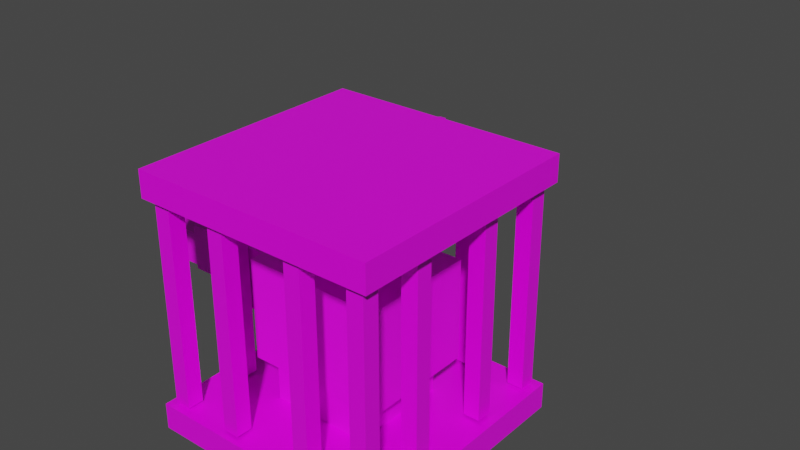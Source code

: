 # Source: Player.blend  (saved by Blender 2.93.21; exported with 4.5.12 LTS)
import bpy
from mathutils import Matrix  # noqa: F401  (used for matrix-valued properties, if any)

bpy.ops.wm.read_factory_settings(use_empty=True)
scene = bpy.context.scene
scene.name = 'Scene'

# ---- collections
col_collection = bpy.data.collections.new('Collection'); scene.collection.children.link(col_collection)

# ---- images (referenced by path relative to the original .blend; pixels are not part of the script)
import os
ASSET_DIR = os.environ.get("B2B_ASSET_DIR", "")  # directory of the original .blend (textures are referenced by path, not embedded)
HERE = os.path.dirname(os.path.abspath(__file__))  # packed textures are extracted next to this script under _unpacked/

def load_image(name, relpath, width, height, colorspace="sRGB"):
    """Load a texture the original file referenced (path relative to the .blend, or extracted next to this script)."""
    p = next((c for c in (os.path.join(HERE, relpath), os.path.join(ASSET_DIR, relpath)) if relpath and os.path.exists(c)), "")
    if p:
        img = bpy.data.images.load(p, check_existing=True)
        img.name = name
    else:  # same state as the original file: an image datablock whose file is absent (Cycles renders it pink)
        img = bpy.data.images.new(name, width, height)
        img.source = "FILE"
        img.filepath = "//" + (relpath or name)
    img.colorspace_settings.name = colorspace
    return img
img_cage_png = load_image('cage.png', 'cage.png', 1024, 1024, 'sRGB')
img_face_png = load_image('face.png', 'face.png', 1024, 1024, 'sRGB')
img_arm_and_sword_png = load_image('arm and sword.png', 'arm and sword.png', 1024, 1024, 'sRGB')

# ---- materials (node trees are filled in below, after node groups)
mat_material = bpy.data.materials.new('Material')
mat_material.alpha_threshold = 0.0
mat_material.use_transparent_shadow = False
mat_material.line_color = (0.0, 0.0, 0.0, 1.0)
mat_material_001 = bpy.data.materials.new('Material.001')
mat_material_001.alpha_threshold = 0.0
mat_material_001.use_transparent_shadow = False
mat_material_001.line_color = (0.0, 0.0, 0.0, 1.0)
mat_material_002 = bpy.data.materials.new('Material.002')
mat_material_002.use_transparent_shadow = False
mat_material_003 = bpy.data.materials.new('Material.003')
mat_material_003.use_transparent_shadow = False

# ---- material node trees
mat_material.use_nodes = True; mat_material.node_tree.nodes.clear()
_N = mat_material.node_tree.nodes; _L = mat_material.node_tree.links
n0 = _N.new('ShaderNodeOutputMaterial'); n0.name = 'Material Output'; n0.location = (300, 300)
n1 = _N.new('ShaderNodeBsdfPrincipled'); n1.name = 'Principled BSDF'; n1.location = (10, 300)
n1.distribution = 'GGX'
n1.subsurface_method = 'BURLEY'
n1.inputs[2].default_value = 0.4
n1.inputs[3].default_value = 1.45
n1.inputs[27].default_value = (0.0, 0.0, 0.0, 1.0)
n1.inputs[28].default_value = 1.0
n2 = _N.new('ShaderNodeTexImage'); n2.name = 'Image Texture'; n2.location = (-280, 280)
n2.image = img_cage_png
_L.new(n1.outputs[0], n0.inputs[0])
_L.new(n2.outputs[0], n1.inputs[0])
n0.is_active_output = True
mat_material_001.use_nodes = True; mat_material_001.node_tree.nodes.clear()
_N = mat_material_001.node_tree.nodes; _L = mat_material_001.node_tree.links
n0 = _N.new('ShaderNodeOutputMaterial'); n0.name = 'Material Output'; n0.location = (300, 300)
n1 = _N.new('ShaderNodeBsdfPrincipled'); n1.name = 'Principled BSDF'; n1.location = (10, 300)
n1.distribution = 'GGX'
n1.subsurface_method = 'BURLEY'
n1.inputs[2].default_value = 0.4
n1.inputs[3].default_value = 1.45
n1.inputs[27].default_value = (0.0, 0.0, 0.0, 1.0)
n1.inputs[28].default_value = 1.0
n2 = _N.new('ShaderNodeTexImage'); n2.name = 'Image Texture'; n2.location = (-280, 280)
n2.image = img_cage_png
_L.new(n1.outputs[0], n0.inputs[0])
_L.new(n2.outputs[0], n1.inputs[0])
n0.is_active_output = True
mat_material_002.use_nodes = True; mat_material_002.node_tree.nodes.clear()
_N = mat_material_002.node_tree.nodes; _L = mat_material_002.node_tree.links
n0 = _N.new('ShaderNodeBsdfPrincipled'); n0.name = 'Principled BSDF'; n0.location = (10, 300)
n0.distribution = 'GGX'
n0.subsurface_method = 'BURLEY'
n0.inputs[3].default_value = 1.45
n0.inputs[27].default_value = (0.0, 0.0, 0.0, 1.0)
n0.inputs[28].default_value = 1.0
n1 = _N.new('ShaderNodeOutputMaterial'); n1.name = 'Material Output'; n1.location = (300, 300)
n2 = _N.new('ShaderNodeTexImage'); n2.name = 'Image Texture'; n2.location = (-280, 280)
n2.image = img_face_png
_L.new(n0.outputs[0], n1.inputs[0])
_L.new(n2.outputs[0], n0.inputs[0])
n1.is_active_output = True
mat_material_003.use_nodes = True; mat_material_003.node_tree.nodes.clear()
_N = mat_material_003.node_tree.nodes; _L = mat_material_003.node_tree.links
n0 = _N.new('ShaderNodeBsdfPrincipled'); n0.name = 'Principled BSDF'; n0.location = (10, 300)
n0.distribution = 'GGX'
n0.subsurface_method = 'BURLEY'
n0.inputs[3].default_value = 1.45
n0.inputs[27].default_value = (0.0, 0.0, 0.0, 1.0)
n0.inputs[28].default_value = 1.0
n1 = _N.new('ShaderNodeOutputMaterial'); n1.name = 'Material Output'; n1.location = (300, 300)
n2 = _N.new('ShaderNodeTexImage'); n2.name = 'Image Texture'; n2.location = (-280, 280)
n2.image = img_arm_and_sword_png
_L.new(n0.outputs[0], n1.inputs[0])
_L.new(n2.outputs[0], n0.inputs[0])
n1.is_active_output = True

# ---- world
world_world = bpy.data.worlds.new('World'); scene.world = world_world
world_world.use_nodes = True; world_world.node_tree.nodes.clear()
_N = world_world.node_tree.nodes; _L = world_world.node_tree.links
n0 = _N.new('ShaderNodeOutputWorld'); n0.name = 'World Output'; n0.location = (300, 300)
n1 = _N.new('ShaderNodeBackground'); n1.name = 'Background'; n1.location = (10, 300)
n1.inputs[0].default_value = (0.05088, 0.05088, 0.05088, 1.0)
_L.new(n1.outputs[0], n0.inputs[0])
n0.is_active_output = True
world_world.color = (0.05088, 0.05088, 0.05088)
world_world.use_sun_shadow = False
world_world.sun_shadow_jitter_overblur = 0.0

# ---- meshes
me_cube = bpy.data.meshes.new('Cube')
me_cube.from_pydata([(-1.5, 1.5, 0.324), (-1.5, 1.5, -0.001527), (-1.197, 1.221, 0.3541), (-1.197, 1.221, 2.982), (-1.197, 1.421, 0.3541), (-1.197, 1.421, 2.982), (-1.397, 1.221, 0.3541), (-1.397, 1.221, 2.982), (-1.397, 1.421, 0.3541), (-1.397, 1.421, 2.982), (-0.4183, 1.221, 0.3541), (-0.4183, 1.221, 2.982), (-0.4183, 1.421, 0.3541), (-0.4183, 1.421, 2.982), (-0.6183, 1.221, 0.3541), (-0.6183, 1.221, 2.982), (-0.6183, 1.421, 0.3541), (-0.6183, 1.421, 2.982), (-1.169, 0.4313, 0.3541), (-1.169, 0.4313, 2.982), (-1.169, 0.6313, 0.3541), (-1.169, 0.6313, 2.982), (-1.369, 0.4313, 0.3541), (-1.369, 0.4313, 2.982), (-1.369, 0.6313, 0.3541), (-1.369, 0.6313, 2.982), (1.5, 1.5, 0.324), (1.5, 1.5, -0.001527), (0.0, 1.5, -0.001527), (0.0, 1.5, 0.324), (1.197, 1.221, 0.3541), (1.197, 1.221, 2.982), (1.197, 1.421, 0.3541), (1.197, 1.421, 2.982), (1.397, 1.221, 0.3541), (1.397, 1.221, 2.982), (1.397, 1.421, 0.3541), (1.397, 1.421, 2.982), (0.4183, 1.221, 0.3541), (0.4183, 1.221, 2.982), (0.4183, 1.421, 0.3541), (0.4183, 1.421, 2.982), (0.6183, 1.221, 0.3541), (0.6183, 1.221, 2.982), (0.6183, 1.421, 0.3541), (0.6183, 1.421, 2.982), (1.169, 0.4313, 0.3541), (1.169, 0.4313, 2.982), (1.169, 0.6313, 0.3541), (1.169, 0.6313, 2.982), (1.369, 0.4313, 0.3541), (1.369, 0.4313, 2.982), (1.369, 0.6313, 0.3541), (1.369, 0.6313, 2.982), (-1.5, -1.5, 0.324), (-1.5, -1.5, -0.001527), (-1.5, 0.0, -0.001527), (-1.5, 0.0, 0.324), (-1.197, -1.221, 0.3541), (-1.197, -1.221, 2.982), (-1.197, -1.421, 0.3541), (-1.197, -1.421, 2.982), (-1.397, -1.221, 0.3541), (-1.397, -1.221, 2.982), (-1.397, -1.421, 0.3541), (-1.397, -1.421, 2.982), (-0.4183, -1.221, 0.3541), (-0.4183, -1.221, 2.982), (-0.4183, -1.421, 0.3541), (-0.4183, -1.421, 2.982), (-0.6183, -1.221, 0.3541), (-0.6183, -1.221, 2.982), (-0.6183, -1.421, 0.3541), (-0.6183, -1.421, 2.982), (-1.169, -0.4313, 0.3541), (-1.169, -0.4313, 2.982), (-1.169, -0.6313, 0.3541), (-1.169, -0.6313, 2.982), (-1.369, -0.4313, 0.3541), (-1.369, -0.4313, 2.982), (-1.369, -0.6313, 0.3541), (-1.369, -0.6313, 2.982), (1.5, -1.5, 0.324), (1.5, -1.5, -0.001527), (0.0, -1.5, -0.001527), (0.0, -1.5, 0.324), (1.5, 0.0, -0.001527), (1.5, 0.0, 0.324), (0.0, 0.0, -0.001527), (0.0, 0.0, 0.324), (1.197, -1.221, 0.3541), (1.197, -1.221, 2.982), (1.197, -1.421, 0.3541), (1.197, -1.421, 2.982), (1.397, -1.221, 0.3541), (1.397, -1.221, 2.982), (1.397, -1.421, 0.3541), (1.397, -1.421, 2.982), (0.4183, -1.221, 0.3541), (0.4183, -1.221, 2.982), (0.4183, -1.421, 0.3541), (0.4183, -1.421, 2.982), (0.6183, -1.221, 0.3541), (0.6183, -1.221, 2.982), (0.6183, -1.421, 0.3541), (0.6183, -1.421, 2.982), (1.169, -0.4313, 0.3541), (1.169, -0.4313, 2.982), (1.169, -0.6313, 0.3541), (1.169, -0.6313, 2.982), (1.369, -0.4313, 0.3541), (1.369, -0.4313, 2.982), (1.369, -0.6313, 0.3541), (1.369, -0.6313, 2.982)], [], [(56, 57, 0, 1), (1, 0, 29, 28), (1, 28, 88, 56), (29, 0, 57, 89), (2, 3, 5, 4), (4, 5, 9, 8), (8, 9, 7, 6), (6, 7, 3, 2), (4, 8, 6, 2), (9, 5, 3, 7), (10, 11, 13, 12), (12, 13, 17, 16), (16, 17, 15, 14), (14, 15, 11, 10), (18, 19, 21, 20), (20, 21, 25, 24), (24, 25, 23, 22), (22, 23, 19, 18), (86, 27, 26, 87), (27, 28, 29, 26), (27, 86, 88, 28), (29, 89, 87, 26), (30, 32, 33, 31), (32, 36, 37, 33), (36, 34, 35, 37), (34, 30, 31, 35), (32, 30, 34, 36), (37, 35, 31, 33), (38, 40, 41, 39), (40, 44, 45, 41), (44, 42, 43, 45), (42, 38, 39, 43), (46, 48, 49, 47), (48, 52, 53, 49), (52, 50, 51, 53), (50, 46, 47, 51), (56, 55, 54, 57), (55, 84, 85, 54), (55, 56, 88, 84), (85, 89, 57, 54), (58, 60, 61, 59), (60, 64, 65, 61), (64, 62, 63, 65), (62, 58, 59, 63), (60, 58, 62, 64), (65, 63, 59, 61), (66, 68, 69, 67), (68, 72, 73, 69), (72, 70, 71, 73), (70, 66, 67, 71), (74, 76, 77, 75), (76, 80, 81, 77), (80, 78, 79, 81), (78, 74, 75, 79), (86, 87, 82, 83), (83, 82, 85, 84), (83, 84, 88, 86), (85, 82, 87, 89), (90, 91, 93, 92), (92, 93, 97, 96), (96, 97, 95, 94), (94, 95, 91, 90), (92, 96, 94, 90), (97, 93, 91, 95), (98, 99, 101, 100), (100, 101, 105, 104), (104, 105, 103, 102), (102, 103, 99, 98), (106, 107, 109, 108), (108, 109, 113, 112), (112, 113, 111, 110), (110, 111, 107, 106)])
_uv = me_cube.uv_layers.new(name='UVMap')
_uv.uv.foreach_set('vector', [0.5114, 0.8299, 0.5114, 1.0, 0.1057, 1.0, 0.1057, 0.8299, 0.9544, 0.821, 0.9544, 0.9967, 0.5396, 0.9967, 0.5396, 0.821, 0.5001, 0.0006454, 0.5001, 0.4024, 0.2857, 0.4024, 0.2857, 0.0006454, 0.4978, 0.4087, 0.4978, 0.81, 0.2936, 0.81, 0.2936, 0.4087, 0.005149, 0.972, 0.005149, 0.0158, 0.09478, 0.0158, 0.09478, 0.972, 0.002511, 0.972, 0.002511, 0.0158, 0.09214, 0.0158, 0.09214, 0.972, -0.002111, 0.972, -0.002111, 0.0158, 0.08752, 0.0158, 0.08752, 0.972, 0.003189, 0.972, 0.003189, 0.0158, 0.09282, 0.0158, 0.09282, 0.972, 0.125, 0.5, 0.375, 0.5, 0.375, 0.75, 0.125, 0.75, 0.625, 0.5, 0.875, 0.5, 0.875, 0.75, 0.625, 0.75, 0.004652, 0.9854, 0.004652, 0.02716, 0.09326, 0.02716, 0.09326, 0.9854, 0.003492, 0.9854, 0.003492, 0.02716, 0.0921, 0.02716, 0.0921, 0.9854, 0.002331, 0.9854, 0.002331, 0.02716, 0.09094, 0.02716, 0.09094, 0.9854, 0.005895, 0.9854, 0.005895, 0.02716, 0.0945, 0.02716, 0.0945, 0.9854, 0.002723, 0.9892, 0.002723, 0.01082, 0.09445, 0.01082, 0.09445, 0.9892, 0.004171, 0.9892, 0.004171, 0.01082, 0.0959, 0.01082, 0.0959, 0.9892, 0.00165, 0.9892, 0.00165, 0.01082, 0.09338, 0.01082, 0.09338, 0.9892, 0.0001211, 0.9892, 0.0001211, 0.01082, 0.09185, 0.01082, 0.09185, 0.9892, 0.09564, 0.8307, 0.5169, 0.8307, 0.5169, 0.9995, 0.09564, 0.9995, 0.09885, 0.821, 0.5221, 0.821, 0.5221, 0.9967, 0.09885, 0.9967, 0.5001, 0.823, 0.2857, 0.823, 0.2857, 0.4024, 0.5001, 0.4024, 0.4978, 0.4087, 0.2936, 0.4087, 0.2936, 0.00728, 0.4978, 0.00728, 0.005149, 0.972, 0.09478, 0.972, 0.09478, 0.0158, 0.005149, 0.0158, 0.002511, 0.972, 0.09214, 0.972, 0.09214, 0.0158, 0.002511, 0.0158, -0.002111, 0.972, 0.08752, 0.972, 0.08752, 0.0158, -0.002111, 0.0158, 0.003189, 0.972, 0.09282, 0.972, 0.09282, 0.0158, 0.003189, 0.0158, 0.125, 0.5, 0.125, 0.75, 0.375, 0.75, 0.375, 0.5, 0.625, 0.5, 0.625, 0.75, 0.875, 0.75, 0.875, 0.5, 0.004652, 0.9854, 0.09326, 0.9854, 0.09326, 0.02716, 0.004652, 0.02716, 0.003492, 0.9854, 0.0921, 0.9854, 0.0921, 0.02716, 0.003492, 0.02716, 0.002331, 0.9854, 0.09094, 0.9854, 0.09094, 0.02716, 0.002331, 0.02716, 0.005895, 0.9854, 0.0945, 0.9854, 0.0945, 0.02716, 0.005895, 0.02716, 0.002723, 0.9892, 0.09445, 0.9892, 0.09445, 0.01082, 0.002723, 0.01082, 0.004171, 0.9892, 0.0959, 0.9892, 0.0959, 0.01082, 0.004171, 0.01082, 0.00165, 0.9892, 0.09338, 0.9892, 0.09338, 0.01082, 0.00165, 0.01082, 0.0001211, 0.9892, 0.09185, 0.9892, 0.09185, 0.01082, 0.0001211, 0.01082, 0.5426, 0.8267, 0.972, 0.8267, 0.972, 1.003, 0.5426, 1.003, 0.09538, 0.8364, 0.5298, 0.8364, 0.5298, 0.9918, 0.09538, 0.9918, 0.09815, 0.0006454, 0.2857, 0.0006454, 0.2857, 0.4024, 0.09815, 0.4024, 0.08942, 0.4087, 0.2936, 0.4087, 0.2936, 0.81, 0.08942, 0.81, 0.005149, 0.972, 0.09478, 0.972, 0.09478, 0.0158, 0.005149, 0.0158, 0.002511, 0.972, 0.09214, 0.972, 0.09214, 0.0158, 0.002511, 0.0158, -0.002111, 0.972, 0.08752, 0.972, 0.08752, 0.0158, -0.002111, 0.0158, 0.003189, 0.972, 0.09282, 0.972, 0.09282, 0.0158, 0.003189, 0.0158, 0.125, 0.5, 0.125, 0.75, 0.375, 0.75, 0.375, 0.5, 0.625, 0.5, 0.625, 0.75, 0.875, 0.75, 0.875, 0.5, 0.004652, 0.9854, 0.09326, 0.9854, 0.09326, 0.02716, 0.004652, 0.02716, 0.003492, 0.9854, 0.0921, 0.9854, 0.0921, 0.02716, 0.003492, 0.02716, 0.002331, 0.9854, 0.09094, 0.9854, 0.09094, 0.02716, 0.002331, 0.02716, 0.005895, 0.9854, 0.0945, 0.9854, 0.0945, 0.02716, 0.005895, 0.02716, 0.002723, 0.9892, 0.09445, 0.9892, 0.09445, 0.01082, 0.002723, 0.01082, 0.004171, 0.9892, 0.0959, 0.9892, 0.0959, 0.01082, 0.004171, 0.01082, 0.00165, 0.9892, 0.09338, 0.9892, 0.09338, 0.01082, 0.00165, 0.01082, 0.0001211, 0.9892, 0.09185, 0.9892, 0.09185, 0.01082, 0.0001211, 0.01082, 0.9945, 0.8299, 0.9945, 1.0, 0.5189, 1.0, 0.5189, 0.8299, 0.525, 0.8337, 0.525, 0.9946, 0.1002, 0.9946, 0.1002, 0.8337, 0.09815, 0.823, 0.09815, 0.4024, 0.2857, 0.4024, 0.2857, 0.823, 0.08942, 0.4087, 0.08942, 0.00728, 0.2936, 0.00728, 0.2936, 0.4087, 0.005149, 0.972, 0.005149, 0.0158, 0.09478, 0.0158, 0.09478, 0.972, 0.002511, 0.972, 0.002511, 0.0158, 0.09214, 0.0158, 0.09214, 0.972, -0.002111, 0.972, -0.002111, 0.0158, 0.08752, 0.0158, 0.08752, 0.972, 0.003189, 0.972, 0.003189, 0.0158, 0.09282, 0.0158, 0.09282, 0.972, 0.125, 0.5, 0.375, 0.5, 0.375, 0.75, 0.125, 0.75, 0.625, 0.5, 0.875, 0.5, 0.875, 0.75, 0.625, 0.75, 0.004652, 0.9854, 0.004652, 0.02716, 0.09326, 0.02716, 0.09326, 0.9854, 0.003492, 0.9854, 0.003492, 0.02716, 0.0921, 0.02716, 0.0921, 0.9854, 0.002331, 0.9854, 0.002331, 0.02716, 0.09094, 0.02716, 0.09094, 0.9854, 0.005895, 0.9854, 0.005895, 0.02716, 0.0945, 0.02716, 0.0945, 0.9854, 0.002723, 0.9892, 0.002723, 0.01082, 0.09445, 0.01082, 0.09445, 0.9892, 0.004171, 0.9892, 0.004171, 0.01082, 0.0959, 0.01082, 0.0959, 0.9892, 0.00165, 0.9892, 0.00165, 0.01082, 0.09338, 0.01082, 0.09338, 0.9892, 0.0001211, 0.9892, 0.0001211, 0.01082, 0.09185, 0.01082, 0.09185, 0.9892])
me_cube.materials.append(mat_material)
me_cube.use_remesh_preserve_volume = False
me_cube.use_remesh_preserve_attributes = False
me_cube.use_mirror_vertex_groups = False
me_cube.update()
me_cube_001 = bpy.data.meshes.new('Cube.001')
me_cube_001.from_pydata([(-1.5, 1.5, 0.324), (-1.5, 1.5, -0.001527), (1.5, 1.5, 0.324), (1.5, 1.5, -0.001527), (0.0, 1.5, -0.001527), (0.0, 1.5, 0.324), (-1.5, -1.5, 0.324), (-1.5, -1.5, -0.001527), (-1.5, 0.0, -0.001527), (-1.5, 0.0, 0.324), (1.5, -1.5, 0.324), (1.5, -1.5, -0.001527), (0.0, -1.5, -0.001527), (0.0, -1.5, 0.324), (1.5, 0.0, -0.001527), (1.5, 0.0, 0.324), (0.0, 0.0, -0.001527), (0.0, 0.0, 0.324)], [], [(8, 9, 0, 1), (1, 0, 5, 4), (1, 4, 16, 8), (5, 0, 9, 17), (14, 3, 2, 15), (3, 4, 5, 2), (3, 14, 16, 4), (5, 17, 15, 2), (8, 7, 6, 9), (7, 12, 13, 6), (7, 8, 16, 12), (13, 17, 9, 6), (14, 15, 10, 11), (11, 10, 13, 12), (11, 12, 16, 14), (13, 10, 15, 17)])
_uv = me_cube_001.uv_layers.new(name='UVMap')
_uv.uv.foreach_set('vector', [0.5443, 0.8277, 0.5443, 0.9913, 0.1041, 0.9913, 0.1041, 0.8277, 1.001, 0.8286, 1.001, 0.9952, 0.5498, 0.9952, 0.5498, 0.8286, 0.5018, 0.003463, 0.5018, 0.4127, 0.2996, 0.4127, 0.2996, 0.003463, 0.5015, 0.4107, 0.5015, 0.8227, 0.3016, 0.8227, 0.3016, 0.4107, 0.5361, 0.8283, 0.9761, 0.8283, 0.9761, 0.9907, 0.5361, 0.9907, 0.0983, 0.8286, 0.5498, 0.8286, 0.5498, 0.9952, 0.0983, 0.9952, 0.5018, 0.8219, 0.2996, 0.8219, 0.2996, 0.4127, 0.5018, 0.4127, 0.5015, 0.4107, 0.3016, 0.4107, 0.3016, -0.001302, 0.5015, -0.001302, 0.5443, 0.8277, 0.9846, 0.8277, 0.9846, 0.9913, 0.5443, 0.9913, 0.09497, 0.8369, 0.5465, 0.8369, 0.5465, 0.9884, 0.09497, 0.9884, 0.09736, 0.003463, 0.2996, 0.003463, 0.2996, 0.4127, 0.09736, 0.4127, 0.1017, 0.4107, 0.3016, 0.4107, 0.3016, 0.8227, 0.1017, 0.8227, 0.5361, 0.8283, 0.5361, 0.9907, 0.09606, 0.9907, 0.09606, 0.8283, 0.998, 0.8369, 0.998, 0.9884, 0.5465, 0.9884, 0.5465, 0.8369, 0.09736, 0.8219, 0.09736, 0.4127, 0.2996, 0.4127, 0.2996, 0.8219, 0.1017, 0.4107, 0.1017, -0.001302, 0.3016, -0.001302, 0.3016, 0.4107])
me_cube_001.materials.append(mat_material_001)
me_cube_001.use_remesh_preserve_volume = False
me_cube_001.use_remesh_preserve_attributes = False
me_cube_001.use_mirror_vertex_groups = False
me_cube_001.update()
me_cube_002 = bpy.data.meshes.new('Cube.002')
me_cube_002.from_pydata([(-1.0, -1.0, -1.0), (-1.0, -1.0, -0.2106), (-1.0, 1.0, -1.0), (-1.0, 1.0, -0.2106), (1.0, -1.0, -1.0), (1.0, -1.0, -0.2106), (1.0, 1.0, -1.0), (1.0, 1.0, -0.2106), (-1.409, -1.12, -0.2106), (-1.409, 1.207, -0.2106), (1.409, 1.207, -0.2106), (1.409, -1.12, -0.2106), (-1.409, -1.12, 1.826), (-1.409, 1.207, 1.826), (1.409, 1.207, 1.826), (1.409, -1.12, 1.826), (-0.5842, -0.5136, 1.826), (-0.5842, 0.6002, 1.826), (0.5842, 0.6002, 1.826), (0.5842, -0.5136, 1.826), (-0.5842, -0.5136, 2.0), (-0.5842, 0.6002, 2.0), (0.5842, 0.6002, 2.0), (0.5842, -0.5136, 2.0), (-0.6737, -0.5969, 2.0), (-0.6737, 0.8097, 2.0), (0.6737, 0.8097, 2.0), (0.6737, -0.5969, 2.0), (-0.6737, -0.5969, 3.133), (-0.6737, 0.8097, 3.133), (0.6737, 0.8097, 3.133), (0.6737, -0.5969, 3.133)], [], [(0, 1, 3, 2), (2, 3, 7, 6), (6, 7, 5, 4), (4, 5, 1, 0), (2, 6, 4, 0), (5, 7, 10, 11), (8, 11, 15, 12), (3, 1, 8, 9), (1, 5, 11, 8), (7, 3, 9, 10), (14, 13, 17, 18), (10, 9, 13, 14), (11, 10, 14, 15), (9, 8, 12, 13), (19, 18, 22, 23), (15, 14, 18, 19), (13, 12, 16, 17), (12, 15, 19, 16), (20, 23, 27, 24), (17, 16, 20, 21), (16, 19, 23, 20), (18, 17, 21, 22), (27, 26, 30, 31), (22, 21, 25, 26), (23, 22, 26, 27), (21, 20, 24, 25), (30, 29, 28, 31), (25, 24, 28, 29), (24, 27, 31, 28), (26, 25, 29, 30)])
_uv = me_cube_002.uv_layers.new(name='UVMap')
_uv.uv.foreach_set('vector', [0.2966, 0.4197, 0.2966, 0.4337, 0.2774, 0.4337, 0.2774, 0.4197, 0.3009, 0.3635, 0.3009, 0.4935, 0.001018, 0.4935, 0.001017, 0.3635, 0.2966, 0.4476, 0.2966, 0.4616, 0.2774, 0.4616, 0.2774, 0.4476, 0.3237, 0.4932, 0.3237, 0.3658, 0.5753, 0.3658, 0.5753, 0.4932, 0.5615, 0.4577, 0.5615, 0.1336, 0.7368, 0.1336, 0.7368, 0.4577, 0.4896, 0.5861, 0.4896, 0.5295, 0.4958, 0.5236, 0.4958, 0.5895, 0.2921, 0.4939, 0.5987, 0.4939, 0.5987, 0.7518, 0.2921, 0.7518, 0.4589, 0.5295, 0.4589, 0.5861, 0.4526, 0.5895, 0.4526, 0.5236, 0.4589, 0.5861, 0.4896, 0.5861, 0.4958, 0.5895, 0.4526, 0.5895, 0.4896, 0.5295, 0.4589, 0.5295, 0.4526, 0.5236, 0.4958, 0.5236, 0.4364, 0.5468, 0.4849, 0.5468, 0.4707, 0.5661, 0.4506, 0.5661, -0.0003521, 0.4949, 0.302, 0.4949, 0.302, 0.7477, -0.0003521, 0.7477, 0.4167, 0.5373, 0.4508, 0.5373, 0.4508, 0.5924, 0.4167, 0.5924, 0.458, 0.553, 0.4921, 0.553, 0.4921, 0.6081, 0.458, 0.6081, 0.06769, 0.7989, 0.08148, 0.7989, 0.08148, 0.8029, 0.06769, 0.8029, 0.4364, 0.6208, 0.4364, 0.5468, 0.4506, 0.5661, 0.4506, 0.6015, 0.4849, 0.5468, 0.4849, 0.6208, 0.4707, 0.6015, 0.4707, 0.5661, 0.4849, 0.6208, 0.4364, 0.6208, 0.4506, 0.6015, 0.4707, 0.6015, 0.7205, 1.103, 0.7205, 0.914, 0.7278, 0.8995, 0.7278, 1.118, 0.05323, 0.7949, 0.06702, 0.7949, 0.06702, 0.7989, 0.05323, 0.7989, 0.109, 0.8082, 0.1234, 0.8082, 0.1234, 0.8122, 0.109, 0.8122, 0.05323, 0.7989, 0.06769, 0.7989, 0.06769, 0.8029, 0.05323, 0.8029, 0.134, 0.9157, 0.134, 0.9519, 0.1048, 0.9519, 0.1048, 0.9157, 0.6229, 0.914, 0.6229, 1.103, 0.6045, 1.118, 0.6045, 0.8995, 0.7205, 0.914, 0.6229, 0.914, 0.6045, 0.8995, 0.7278, 0.8995, 0.6229, 1.103, 0.7205, 1.103, 0.7278, 1.118, 0.6045, 1.118, 0.6045, 0.8995, 0.6045, 0.6811, 0.7278, 0.6811, 0.7278, 0.8995, 0.1048, 0.9157, 0.1048, 0.9519, 0.07564, 0.9519, 0.07564, 0.9157, 0.134, 0.9519, 0.134, 0.9866, 0.1048, 0.9866, 0.1048, 0.9519, 0.001188, 0.7477, 0.1885, 0.7477, 0.1885, 0.9997, 0.001188, 0.9997])
me_cube_002.materials.append(mat_material_002)
me_cube_002.materials.append(None)
me_cube_002.use_remesh_fix_poles = True
me_cube_002.use_remesh_preserve_attributes = False
me_cube_002.update()
me_cube_003 = bpy.data.meshes.new('Cube.003')
me_cube_003.from_pydata([(-1.0, -1.0, -1.0), (-1.0, -1.0, 1.0), (-1.0, 1.0, -1.0), (-1.0, 1.0, 1.0), (1.0, -1.0, -1.0), (1.0, -1.0, 1.0), (1.0, 1.0, -1.0), (1.0, 1.0, 1.0), (-1.0, 0.7056, -0.727), (-1.0, -0.7485, -0.727), (-1.0, -0.7485, 0.727), (-1.0, 0.7056, 0.727), (-2.956, 0.7056, -0.727), (-2.956, -0.7485, -0.727), (-2.956, -0.7485, 0.727), (-2.956, 0.7056, 0.727), (-2.956, 0.7056, -0.727), (-2.956, -0.7485, -0.727), (-2.956, -0.7485, 0.727), (-2.956, 0.7056, 0.727), (-2.956, 0.7056, -0.5996), (-2.956, -0.7485, -0.5996), (-2.956, -0.7485, 0.4484), (-2.956, 0.7056, 0.4484), (-4.083, 0.7056, -0.5996), (-4.083, -0.7485, -0.5996), (-4.083, -0.7485, 0.4484), (-4.083, 0.7056, 0.4484), (-2.956, 3.074, 0.4484), (-2.956, 3.074, -0.5996), (-4.083, 3.074, 0.4484), (-4.083, 3.074, -0.5996), (-2.836, 3.074, 0.5504), (-2.836, 3.074, -0.666), (-4.29, 3.074, 0.5504), (-4.29, 3.074, -0.666), (-2.836, 4.599, 0.5504), (-2.836, 4.599, -0.666), (-4.29, 4.599, 0.5504), (-4.29, 4.599, -0.666), (-3.169, 4.599, 0.2715), (-3.169, 4.599, -0.387), (-3.957, 4.599, 0.2715), (-3.957, 4.599, -0.387), (-3.169, 6.15, 0.2715), (-3.169, 6.15, -0.387), (-3.957, 6.15, 0.2715), (-3.957, 6.15, -0.387), (-3.417, 6.7, 0.2715), (-3.417, 6.7, -0.387), (-3.66, 6.7, 0.2715), (-3.66, 6.7, -0.387), (-2.288, 6.15, 0.2715), (-2.288, 6.15, -0.387), (-4.696, 6.15, 0.2715), (-4.696, 6.15, -0.387), (-2.288, 6.7, 0.2715), (-2.288, 6.7, -0.387), (-4.696, 6.7, 0.2715), (-4.696, 6.7, -0.387), (-3.417, 10.34, 0.5002), (-3.417, 10.34, -0.6158), (-3.686, 10.34, 0.5002), (-3.66, 10.34, -0.6158), (-3.417, 11.95, 0.1088), (-3.417, 11.95, -0.2244), (-3.66, 11.95, 0.1088), (-3.66, 11.95, -0.2244)], [], [(1, 3, 11, 10), (2, 3, 7, 6), (6, 7, 5, 4), (4, 5, 1, 0), (2, 6, 4, 0), (7, 3, 1, 5), (9, 10, 14, 13), (2, 0, 9, 8), (3, 2, 8, 11), (0, 1, 10, 9), (15, 12, 16, 19), (10, 11, 15, 14), (8, 9, 13, 12), (11, 8, 12, 15), (18, 19, 23, 22), (13, 14, 18, 17), (14, 15, 19, 18), (12, 13, 17, 16), (22, 23, 27, 26), (16, 17, 21, 20), (19, 16, 20, 23), (17, 18, 22, 21), (25, 26, 27, 24), (20, 21, 25, 24), (24, 27, 30, 31), (21, 22, 26, 25), (31, 30, 34, 35), (23, 20, 29, 28), (27, 23, 28, 30), (20, 24, 31, 29), (34, 32, 36, 38), (30, 28, 32, 34), (28, 29, 33, 32), (29, 31, 35, 33), (39, 38, 42, 43), (32, 33, 37, 36), (33, 35, 39, 37), (35, 34, 38, 39), (42, 40, 44, 46), (38, 36, 40, 42), (36, 37, 41, 40), (37, 39, 43, 41), (45, 47, 51, 49), (40, 41, 45, 44), (41, 43, 47, 45), (43, 42, 46, 47), (50, 48, 60, 62), (51, 47, 55, 59), (46, 44, 48, 50), (46, 50, 58, 54), (55, 54, 58, 59), (52, 53, 57, 56), (47, 46, 54, 55), (49, 48, 56, 57), (48, 44, 52, 56), (45, 49, 57, 53), (44, 45, 53, 52), (50, 51, 59, 58), (61, 63, 67, 65), (48, 49, 61, 60), (49, 51, 63, 61), (51, 50, 62, 63), (64, 65, 67, 66), (63, 62, 66, 67), (62, 60, 64, 66), (60, 61, 65, 64)])
_uv = me_cube_003.uv_layers.new(name='UVMap')
_uv.uv.foreach_set('vector', [0.5402, 0.152, 0.5402, 0.4679, 0.5325, 0.4214, 0.5325, 0.1918, 0.2853, 1.023, -0.004465, 1.023, -0.004465, 0.5233, 0.2853, 0.5233, 0.6612, 0.6317, 0.6046, 0.6317, 0.6046, 0.3158, 0.6612, 0.3158, 0.2911, 1.023, -0.01174, 1.023, -0.01174, 0.51, 0.2911, 0.51, -0.004291, 1.011, -0.004291, 0.4994, 0.2844, 0.4994, 0.2844, 1.011, 0.2863, 0.5228, 0.2863, 1.003, -0.01305, 1.003, -0.01305, 0.5228, 0.2767, 1.015, -0.01195, 1.015, -0.01195, 0.5341, 0.2767, 0.5341, 0.4836, 0.4679, 0.4836, 0.152, 0.4913, 0.1918, 0.4913, 0.4214, 0.5402, 0.4679, 0.4836, 0.4679, 0.4913, 0.4214, 0.5325, 0.4214, 0.4836, 0.152, 0.5402, 0.152, 0.5325, 0.1918, 0.4913, 0.1918, 0.5749, 0.6037, 0.5749, 0.6037, 0.5749, 0.6037, 0.5749, 0.6037, -0.007477, 0.574, 0.2871, 0.574, 0.2847, 1.026, -0.009845, 1.026, 0.03144, 0.07295, 0.282, 0.07295, 0.282, 0.4956, 0.03144, 0.4956, -0.005757, 0.574, 0.2758, 0.574, 0.2758, 1.015, -0.005757, 1.015, 0.5173, 0.8102, 0.5173, 0.5806, 0.5252, 0.5806, 0.5252, 0.8102, 0.5749, 0.6037, 0.5749, 0.6037, 0.5749, 0.6037, 0.5749, 0.6037, 0.5749, 0.6037, 0.5749, 0.6037, 0.5749, 0.6037, 0.5749, 0.6037, 0.5749, 0.6037, 0.5749, 0.6037, 0.5749, 0.6037, 0.5749, 0.6037, 0.5206, 0.8424, 0.5206, 0.713, 0.5772, 0.713, 0.5772, 0.8424, 0.5049, 0.9191, 0.5049, 0.6895, 0.5086, 0.6895, 0.5086, 0.9191, 0.5749, 0.3447, 0.5749, 0.4742, 0.5749, 0.4628, 0.5749, 0.3695, 0.5749, 0.6037, 0.5749, 0.4742, 0.5749, 0.499, 0.5749, 0.5923, 0.5749, 0.0, 0.6046, 0.0, 0.6046, 0.2296, 0.5749, 0.2296, 0.5183, 0.1295, 0.5183, 0.0, 0.5749, 0.0, 0.5749, 0.1295, 0.08704, 0.3038, 0.1611, 0.3038, 0.1611, 0.4434, 0.08704, 0.4434, 0.2751, 1.036, -0.02571, 1.036, -0.02571, 0.512, 0.2751, 0.512, 0.7307, 0.3221, 0.7604, 0.3221, 0.7633, 0.3549, 0.7289, 0.3549, 0.08681, 0.2994, 0.1638, 0.2994, 0.1638, 0.4349, 0.08681, 0.4349, 0.1631, 0.4342, 0.08663, 0.4342, 0.09139, 0.3009, 0.1678, 0.3009, 0.208, -0.002811, 0.2646, -0.002811, 0.1601, 0.2126, 0.1441, 0.2126, 0.5621, 0.6727, 0.5621, 0.9023, 0.5189, 0.9023, 0.5189, 0.6727, 0.7494, 0.5709, 0.7494, 0.3929, 0.7523, 0.3741, 0.7523, 0.6037, 0.7494, 0.3929, 0.7197, 0.3929, 0.7178, 0.3741, 0.7523, 0.3741, 0.7197, 0.3929, 0.7197, 0.5709, 0.7178, 0.6037, 0.7178, 0.3741, 0.2998, 0.7394, 0.4931, 0.7394, 0.4488, 0.7929, 0.3441, 0.7929, 0.4739, 0.7535, 0.3033, 0.7535, 0.3033, 0.2923, 0.4739, 0.2923, 0.5206, 0.9314, 0.5206, 0.7017, 0.5638, 0.7017, 0.5638, 0.9314, 0.3022, 0.2915, 0.4716, 0.2915, 0.4716, 0.7527, 0.3022, 0.7527, 0.6903, 0.8665, 0.6331, 0.8665, 0.6331, 0.6708, 0.6903, 0.6708, 0.4931, 0.7394, 0.4931, 0.9728, 0.4488, 0.9192, 0.4488, 0.7929, 0.4931, 0.9728, 0.2998, 0.9728, 0.3441, 0.9192, 0.4488, 0.9192, 0.2998, 0.9728, 0.2998, 0.7394, 0.3441, 0.7929, 0.3441, 0.9192, 0.6884, 0.663, 0.6237, 0.663, 0.6481, 0.5614, 0.6681, 0.5614, 0.6341, 0.6666, 0.6901, 0.6666, 0.6901, 0.8669, 0.6341, 0.8669, 0.6904, 0.8663, 0.6337, 0.8663, 0.6337, 0.6741, 0.6904, 0.6741, 0.6916, 0.8627, 0.6338, 0.8648, 0.6344, 0.6687, 0.6892, 0.674, 0.2722, 0.2025, 0.2836, 0.1887, 0.3203, 0.4915, 0.3077, 0.5067, 0.6481, 0.5614, 0.6237, 0.663, 0.563, 0.663, 0.563, 0.5614, 0.7022, 0.6639, 0.6349, 0.6639, 0.656, 0.5608, 0.6768, 0.5608, 0.7022, 0.6639, 0.6768, 0.5608, 0.7653, 0.5608, 0.7653, 0.6639, 0.5937, 0.6458, 0.5961, 0.6458, 0.5961, 0.6568, 0.5937, 0.6568, 0.5914, 0.6458, 0.5937, 0.6458, 0.5937, 0.6568, 0.5914, 0.6568, 0.6061, 0.6554, 0.6038, 0.6554, 0.6038, 0.6407, 0.6061, 0.6407, 0.6404, 0.6609, 0.6381, 0.6609, 0.6381, 0.6383, 0.6404, 0.6383, 0.656, 0.5608, 0.6349, 0.6639, 0.5596, 0.6639, 0.5596, 0.5608, 0.6884, 0.663, 0.6681, 0.5614, 0.7608, 0.5614, 0.7608, 0.663, 0.6061, 0.6407, 0.6085, 0.6407, 0.6085, 0.6583, 0.6061, 0.6583, 0.6005, 0.6407, 0.6029, 0.6407, 0.6029, 0.6614, 0.6005, 0.6614, 0.4388, 0.1476, 0.4274, 0.1339, 0.4436, 0.0, 0.4551, 0.01371, 0.7039, 0.5509, 0.6247, 0.5509, 0.6156, 0.3575, 0.7148, 0.3575, 0.4021, 0.4503, 0.3907, 0.4366, 0.4274, 0.1339, 0.4388, 0.1476, 0.7002, 0.5456, 0.6257, 0.5456, 0.6154, 0.3546, 0.712, 0.3546, 0.6275, 0.4353, 0.6369, 0.4353, 0.6369, 0.4738, 0.6275, 0.4738, 0.712, 0.3546, 0.6154, 0.3546, 0.6556, 0.2587, 0.6771, 0.2587, 0.3077, 0.5067, 0.3203, 0.4915, 0.3366, 0.6254, 0.3251, 0.6391, 0.7148, 0.3575, 0.6156, 0.3575, 0.651, 0.2565, 0.6795, 0.2526])
me_cube_003.materials.append(mat_material_003)
me_cube_003.use_remesh_fix_poles = True
me_cube_003.use_remesh_preserve_attributes = False
me_cube_003.update()

# ---- objects
ob_cage1 = bpy.data.objects.new('Cage1', me_cube)
ob_cage2 = bpy.data.objects.new('Cage2', me_cube_001)
ob_body = bpy.data.objects.new('Body', me_cube_002)
ob_arm = bpy.data.objects.new('Arm', me_cube_003)

# ---- transforms, parenting, visibility, modifiers, constraints
ob_cage1.location = (0.0, 0.0, 0.0)
ob_cage1.lock_rotations_4d = False
ob_cage1.empty_display_type = 'ARROWS'
ob_cage1.lineart.crease_threshold = 0.0
ob_cage2.parent = ob_cage1
ob_cage2.location = (0.0, 0.0, 2.851)
ob_cage2.lock_rotations_4d = False
ob_cage2.empty_display_type = 'ARROWS'
ob_cage2.lineart.crease_threshold = 0.0
ob_body.parent = ob_cage1
ob_body.location = (0.0, 0.0, 0.9258)
ob_body.scale = (0.6073, 0.6073, 0.6073)
ob_arm.location = (-1.068, 0.0, 1.548)
ob_arm.scale = (0.3943, 0.3943, 0.3943)

# ---- collection membership
col_collection.objects.link(ob_cage1)
col_collection.objects.link(ob_cage2)
col_collection.objects.link(ob_body)
col_collection.objects.link(ob_arm)

# ---- scene / render settings (as saved in the file)
scene.frame_start = 1; scene.frame_end = 250; scene.frame_set(1)
scene.render.engine = 'BLENDER_EEVEE_NEXT'
scene.cycles.use_denoising = False
scene.cycles.samples = 128
scene.cycles.sampling_pattern = 'TABULATED_SOBOL'
scene.cycles.use_adaptive_sampling = False
scene.cycles.use_light_tree = False
scene.view_settings.view_transform = 'Filmic'
bpy.context.view_layer.update()

# ---- added for rendering (the .blend has no active camera and no usable light): camera, sun
cam_auto = bpy.data.cameras.new('AutoCamera')
cam_auto.lens = 50.0
cam_auto.sensor_width = 36.0
cam_auto.clip_end = 1000.0
ob_auto_camera = bpy.data.objects.new('AutoCamera', cam_auto)
scene.collection.objects.link(ob_auto_camera)
ob_auto_camera.location = (6.93074, -7.56323, 7.69921)
ob_auto_camera.rotation_euler = (1.09748, -7.21219e-08, 0.694738)
scene.camera = ob_auto_camera
light_auto_sun = bpy.data.lights.new('AutoSun', 'SUN')
light_auto_sun.energy = 3.0
light_auto_sun.angle = 0.0523599
ob_auto_sun = bpy.data.objects.new('AutoSun', light_auto_sun)
scene.collection.objects.link(ob_auto_sun)
ob_auto_sun.rotation_euler = (0.872665, 0.174533, 0.523599)
bpy.context.view_layer.update()

